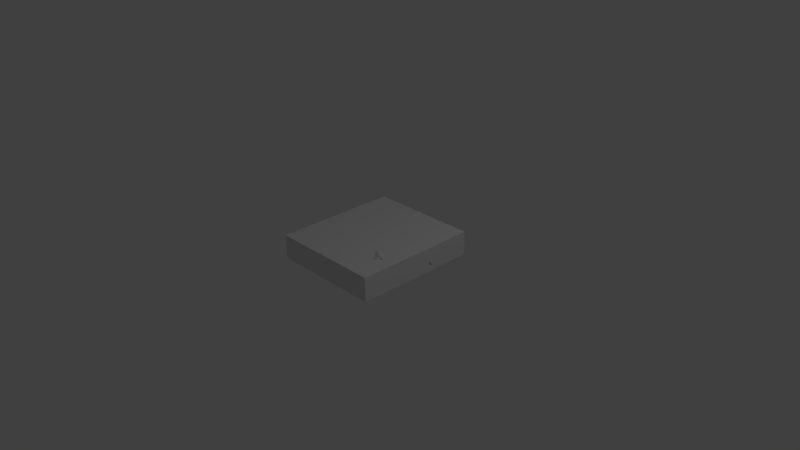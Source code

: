 # Source: feu.blend  (saved by Blender 2.76.0; exported with 4.5.12 LTS)
import bpy
from mathutils import Matrix  # noqa: F401  (used for matrix-valued properties, if any)

bpy.ops.wm.read_factory_settings(use_empty=True)
scene = bpy.context.scene
scene.name = 'Scene'

# ---- collections
col_collection_1 = bpy.data.collections.new('Collection 1'); scene.collection.children.link(col_collection_1)

# ---- materials (node trees are filled in below, after node groups)
mat_material = bpy.data.materials.new('Material')
mat_material.alpha_threshold = 0.0
mat_material.use_transparent_shadow = False
mat_material.roughness = 0.5
mat_material.line_color = (0.0, 0.0, 0.0, 1.0)

# ---- material node trees

# ---- world
world_world = bpy.data.worlds.new('World'); scene.world = world_world
world_world.color = (0.05088, 0.05088, 0.05088)
world_world.use_sun_shadow = False
world_world.sun_shadow_jitter_overblur = 0.0
world_world.cycles.sampling_method = 'MANUAL'
world_world.cycles.sample_map_resolution = 256

# ---- cameras
cam_camera = bpy.data.cameras.new('Camera')
cam_camera.clip_end = 100.0
cam_camera.lens = 35.0
cam_camera.sensor_width = 32.0
cam_camera.sensor_height = 18.0
cam_camera.ortho_scale = 7.314
cam_camera.dof.focus_distance = 0.0
cam_camera.dof.aperture_fstop = 128.0

# ---- lights
light_lamp = bpy.data.lights.new('Lamp', 'POINT')
light_lamp.transmission_factor = 0.0
light_lamp.cutoff_distance = 30.0
light_lamp.energy = 100.0
light_lamp.shadow_buffer_clip_start = 1.001
light_lamp.shadow_soft_size = 0.1
light_lamp.shadow_maximum_resolution = 0.006
light_lamp.use_absolute_resolution = True
light_lamp.cycles.use_multiple_importance_sampling = False

# ---- meshes
me_cylinder = bpy.data.meshes.new('Cylinder')
me_cylinder.from_pydata([(3.016, 0.8668, -0.4828), (-2.467, 0.2953, 0.6774), (4.322, 0.6132, -0.3002), (-1.977, 0.0771, 0.7385), (4.786, -0.2121, -0.2595), (-1.822, -0.3874, 0.7513), (4.545, -0.8905, -0.3596), (-2.125, -0.7918, 0.7104), (4.158, -0.8905, -0.5203), (-2.597, -0.7688, 0.6445), (3.786, -0.2848, -0.6459), (-2.951, -0.3045, 0.5946), (3.181, 0.3676, -0.6756), (-2.903, 0.1685, 0.6085), (1.243, 0.6987, -0.1206), (-1.025, 0.2217, 0.2181), (-0.7624, 0.02661, 0.259), (1.482, 0.4396, -0.02097), (-0.7307, -0.3517, 0.2684), (1.541, -0.1427, 0.003625), (-0.9538, -0.6284, 0.2393), (1.376, -0.6096, -0.06529), (-1.264, -0.5951, 0.1935), (1.11, -0.6096, -0.1758), (-1.427, -0.2769, 0.1656), (0.944, -0.1427, -0.2447), (-1.321, 0.08664, 0.1765), (1.003, 0.4396, -0.2201), (-3.711, 0.8356, -0.5058), (3.403, 1.201, 0.4992), (-3.304, 0.5714, -0.724), (3.954, 0.6983, 0.4644), (-3.057, -0.2225, -0.762), (3.607, -0.1768, 0.4855), (-3.178, -0.901, -0.6275), (3.797, -0.8865, 0.562), (-3.94, -0.901, -0.5351), (3.546, -0.843, 0.65), (-4.292, -0.2225, -0.4508), (3.314, -0.03959, 0.6361), (-4.057, 0.5714, -0.4227), (3.197, 0.7264, 0.6806), (-1.145, 0.4723, -0.2091), (0.4526, 0.5301, 0.0713), (0.8739, 0.3335, 0.0002002), (-0.7445, 0.3829, -0.2706), (1.058, -0.1736, -0.002547), (-0.6445, -0.1543, -0.2853), (0.8513, -0.6206, 0.06235), (-0.8779, -0.6213, -0.2253), (0.4769, -0.6206, 0.1585), (-1.269, -0.6662, -0.1358), (0.2168, -0.1736, 0.2135), (-1.566, -0.369, -0.1011), (0.1993, 0.3335, 0.1735), (-1.535, 0.07184, -0.1435), (0.0, 1.0, -1.0), (0.0, 1.0, 1.0), (0.7818, 0.6235, -1.0), (0.7818, 0.6235, 1.0), (0.9749, -0.2225, -1.0), (0.9749, -0.2225, 1.0), (0.4339, -0.901, -1.0), (0.4339, -0.901, 1.0), (-0.4339, -0.901, -1.0), (-0.4339, -0.901, 1.0), (-0.9749, -0.2225, -1.0), (-0.9749, -0.2225, 1.0), (-0.7818, 0.6235, -1.0), (-0.7818, 0.6235, 1.0), (-4.341e-09, 0.6882, -0.2824), (-4.341e-09, 0.6882, 0.1764), (0.5381, 0.4291, 0.1764), (0.5381, 0.4291, -0.2824), (0.671, -0.1531, 0.1764), (0.671, -0.1531, -0.2824), (0.2986, -0.6201, 0.1764), (0.2986, -0.6201, -0.2824), (-0.2986, -0.6201, 0.1764), (-0.2986, -0.6201, -0.2824), (-0.671, -0.1531, 0.1764), (-0.671, -0.1531, -0.2824), (-0.5381, 0.4291, 0.1764), (-0.5381, 0.4291, -0.2824)], [], [(15, 1, 3, 16), (16, 3, 5, 18), (18, 5, 7, 20), (20, 7, 9, 22), (22, 9, 11, 24), (3, 1, 13, 11, 9, 7, 5), (26, 13, 1, 15), (24, 11, 13, 26), (0, 2, 4, 6, 8, 10, 12), (10, 25, 27, 12), (25, 24, 26, 27), (12, 27, 14, 0), (27, 26, 15, 14), (8, 23, 25, 10), (23, 22, 24, 25), (6, 21, 23, 8), (21, 20, 22, 23), (4, 19, 21, 6), (19, 18, 20, 21), (2, 17, 19, 4), (17, 16, 18, 19), (0, 14, 17, 2), (14, 15, 16, 17), (43, 29, 31, 44), (44, 31, 33, 46), (46, 33, 35, 48), (48, 35, 37, 50), (50, 37, 39, 52), (31, 29, 41, 39, 37, 35, 33), (54, 41, 29, 43), (52, 39, 41, 54), (28, 30, 32, 34, 36, 38, 40), (38, 53, 55, 40), (53, 52, 54, 55), (40, 55, 42, 28), (55, 54, 43, 42), (36, 51, 53, 38), (51, 50, 52, 53), (34, 49, 51, 36), (49, 48, 50, 51), (32, 47, 49, 34), (47, 46, 48, 49), (30, 45, 47, 32), (45, 44, 46, 47), (28, 42, 45, 30), (42, 43, 44, 45), (71, 57, 59, 72), (72, 59, 61, 74), (74, 61, 63, 76), (76, 63, 65, 78), (78, 65, 67, 80), (59, 57, 69, 67, 65, 63, 61), (82, 69, 57, 71), (80, 67, 69, 82), (56, 58, 60, 62, 64, 66, 68), (66, 81, 83, 68), (81, 80, 82, 83), (68, 83, 70, 56), (83, 82, 71, 70), (64, 79, 81, 66), (79, 78, 80, 81), (62, 77, 79, 64), (77, 76, 78, 79), (60, 75, 77, 62), (75, 74, 76, 77), (58, 73, 75, 60), (73, 72, 74, 75), (56, 70, 73, 58), (70, 71, 72, 73)])
_uv = me_cylinder.uv_layers.new(name='UVMap')
_uv.uv.foreach_set('vector', [0.4369, 0.8274, 0.4369, 0.973, 0.4136, 0.9229, 0.4224, 0.7976, 0.5028, 0.2253, 0.5006, 0.1002, 0.5465, 0.1166, 0.5402, 0.2289, 0.5402, 0.2289, 0.5465, 0.1166, 0.5866, 0.08579, 0.5677, 0.2062, 0.9605, 0.3387, 0.9835, 0.4373, 0.9704, 0.4631, 0.952, 0.3541, 0.7389, 0.6239, 0.7588, 0.7616, 0.7133, 0.7989, 0.7076, 0.6412, 0.5006, 0.1002, 0.4792, 0.04943, 0.4919, 0.00453, 0.5387, 0.0, 0.5845, 0.03703, 0.5866, 0.08579, 0.5465, 0.1166, 0.6715, 0.6308, 0.6664, 0.7947, 0.6533, 0.75, 0.6577, 0.6006, 0.7076, 0.6412, 0.7133, 0.7989, 0.6664, 0.7947, 0.6715, 0.6308, 0.5866, 0.184, 0.61, 0.04914, 0.6911, 0.0, 0.7585, 0.02363, 0.7588, 0.06329, 0.6993, 0.1025, 0.6355, 0.1659, 0.6993, 0.1025, 0.6901, 0.3964, 0.6324, 0.3912, 0.6355, 0.1659, 0.6901, 0.3964, 0.7076, 0.6412, 0.6715, 0.6308, 0.6324, 0.3912, 0.6355, 0.1659, 0.6324, 0.3912, 0.6065, 0.3671, 0.5866, 0.184, 0.6324, 0.3912, 0.6715, 0.6308, 0.6577, 0.6006, 0.6065, 0.3671, 0.7588, 0.06329, 0.7362, 0.3786, 0.6901, 0.3964, 0.6993, 0.1025, 0.7362, 0.3786, 0.7389, 0.6239, 0.7076, 0.6412, 0.6901, 0.3964, 0.9835, 0.0, 0.9682, 0.1837, 0.9535, 0.1972, 0.9622, 0.01956, 0.9682, 0.1837, 0.9605, 0.3387, 0.952, 0.3541, 0.9535, 0.1972, 0.5196, 0.7976, 0.5166, 0.463, 0.5627, 0.4463, 0.5866, 0.7733, 0.5166, 0.463, 0.5402, 0.2289, 0.5677, 0.2062, 0.5627, 0.4463, 0.4382, 0.7489, 0.4589, 0.4563, 0.5166, 0.463, 0.5196, 0.7976, 0.4589, 0.4563, 0.5028, 0.2253, 0.5402, 0.2289, 0.5166, 0.463, 0.4136, 0.6139, 0.4331, 0.4313, 0.4589, 0.4563, 0.4382, 0.7489, 0.4331, 0.4313, 0.4836, 0.198, 0.5028, 0.2253, 0.4589, 0.4563, 0.2727, 0.3608, 0.2068, 0.05693, 0.2565, 0.0, 0.292, 0.3172, 0.292, 0.3172, 0.2565, 0.0, 0.3432, 0.0358, 0.3422, 0.2982, 0.3422, 0.2982, 0.3432, 0.0358, 0.4136, 0.01633, 0.3866, 0.3196, 0.9536, 0.6376, 0.9616, 0.4631, 0.9732, 0.4732, 0.9685, 0.6587, 0.1801, 0.4925, 0.2028, 0.8095, 0.1233, 0.7852, 0.1361, 0.4655, 0.04947, 0.851, 0.0, 0.794, 0.0477, 0.773, 0.1233, 0.7852, 0.2028, 0.8095, 0.2068, 0.8353, 0.1363, 0.8155, 0.08575, 0.4636, 0.0477, 0.773, 0.0, 0.794, 0.06584, 0.4896, 0.1361, 0.4655, 0.1233, 0.7852, 0.0477, 0.773, 0.08575, 0.4636, 0.2416, 0.7896, 0.2675, 0.7474, 0.3461, 0.7218, 0.4135, 0.7345, 0.4136, 0.8132, 0.3465, 0.8496, 0.2679, 0.8254, 0.14, 0.0, 0.1549, 0.2815, 0.1111, 0.2845, 0.06143, 0.02409, 0.1549, 0.2815, 0.1361, 0.4655, 0.08575, 0.4636, 0.1111, 0.2845, 0.06143, 0.02409, 0.1111, 0.2845, 0.07107, 0.3246, 0.03487, 0.05967, 0.1111, 0.2845, 0.08575, 0.4636, 0.06584, 0.4896, 0.07107, 0.3246, 0.2068, 0.03648, 0.1841, 0.3122, 0.1549, 0.2815, 0.14, 0.0, 0.1841, 0.3122, 0.1801, 0.4925, 0.1361, 0.4655, 0.1549, 0.2815, 0.9527, 0.9272, 0.952, 0.7522, 0.9673, 0.7781, 0.9732, 0.9725, 0.952, 0.7522, 0.9536, 0.6376, 0.9685, 0.6587, 0.9673, 0.7781, 0.3461, 0.7218, 0.3399, 0.4735, 0.3863, 0.4976, 0.4135, 0.7345, 0.3399, 0.4735, 0.3422, 0.2982, 0.3866, 0.3196, 0.3863, 0.4976, 0.2675, 0.7474, 0.2868, 0.4839, 0.3399, 0.4735, 0.3461, 0.7218, 0.2868, 0.4839, 0.292, 0.3172, 0.3422, 0.2982, 0.3399, 0.4735, 1.0, 0.4631, 1.0, 0.7195, 0.9893, 0.7597, 0.9732, 0.5098, 0.278, 0.5253, 0.2727, 0.3608, 0.292, 0.3172, 0.2868, 0.4839, 0.885, 0.1218, 0.8984, 0.2063, 0.8124, 0.2063, 0.8258, 0.1218, 0.8258, 0.1218, 0.8124, 0.2063, 0.7588, 0.2073, 0.789, 0.1225, 0.8258, 0.2929, 0.8124, 0.2083, 0.8984, 0.2083, 0.885, 0.2929, 0.885, 0.2929, 0.8984, 0.2083, 0.952, 0.2073, 0.9219, 0.2922, 0.9219, 0.5371, 0.952, 0.622, 0.8984, 0.621, 0.885, 0.5364, 0.6917, 0.7989, 0.7588, 0.8547, 0.7588, 0.9442, 0.6917, 1.0, 0.6079, 0.98, 0.5707, 0.8994, 0.6079, 0.8187, 0.9219, 0.1225, 0.952, 0.2073, 0.8984, 0.2063, 0.885, 0.1218, 0.885, 0.5364, 0.8984, 0.621, 0.8124, 0.621, 0.8258, 0.5364, 0.9471, 0.7673, 0.8799, 0.8231, 0.7961, 0.8032, 0.7588, 0.7226, 0.7961, 0.6419, 0.8799, 0.622, 0.9471, 0.6778, 0.8984, 0.4147, 0.885, 0.4891, 0.8258, 0.4891, 0.8124, 0.4147, 0.885, 0.4891, 0.885, 0.5364, 0.8258, 0.5364, 0.8258, 0.4891, 0.8124, 0.4147, 0.8258, 0.4891, 0.789, 0.4898, 0.7588, 0.4157, 0.8258, 0.4891, 0.8258, 0.5364, 0.789, 0.5371, 0.789, 0.4898, 0.952, 0.4157, 0.9219, 0.4898, 0.885, 0.4891, 0.8984, 0.4147, 0.9219, 0.4898, 0.9219, 0.5371, 0.885, 0.5364, 0.885, 0.4891, 0.8984, 0.4147, 0.885, 0.3402, 0.9219, 0.3395, 0.952, 0.4136, 0.885, 0.3402, 0.885, 0.2929, 0.9219, 0.2922, 0.9219, 0.3395, 0.8124, 0.4147, 0.8258, 0.3402, 0.885, 0.3402, 0.8984, 0.4147, 0.8258, 0.3402, 0.8258, 0.2929, 0.885, 0.2929, 0.885, 0.3402, 0.7588, 0.4136, 0.789, 0.3395, 0.8258, 0.3402, 0.8124, 0.4147, 0.8258, 0.07444, 0.8258, 0.1218, 0.789, 0.1225, 0.789, 0.07514, 0.8984, 1.23e-08, 0.885, 0.07444, 0.8258, 0.07444, 0.8124, 0.0, 0.885, 0.07444, 0.885, 0.1218, 0.8258, 0.1218, 0.8258, 0.07444])
me_cylinder.use_remesh_preserve_volume = False
me_cylinder.use_remesh_preserve_attributes = False
me_cylinder.use_mirror_vertex_groups = False
me_cylinder.update()
me_cube = bpy.data.meshes.new('Cube')
me_cube.from_pydata([(0.65, 0.65, -0.1625), (0.65, -0.65, -0.1625), (-0.65, -0.65, -0.1625), (-0.65, 0.65, -0.1625), (0.65, 0.65, 0.1625), (0.65, -0.65, 0.1625), (-0.65, -0.65, 0.1625), (-0.65, 0.65, 0.1625)], [], [(0, 1, 2, 3), (4, 7, 6, 5), (0, 4, 5, 1), (1, 5, 6, 2), (2, 6, 7, 3), (4, 0, 3, 7)])
me_cube.materials.append(mat_material)
me_cube.use_remesh_preserve_volume = False
me_cube.use_remesh_preserve_attributes = False
me_cube.use_mirror_vertex_groups = False
me_cube.update()

# ---- objects
ob_feu = bpy.data.objects.new('Feu', me_cylinder)
ob_ucx_feu = bpy.data.objects.new('UCX_Feu', me_cube)
ob_lamp = bpy.data.objects.new('Lamp', light_lamp)
ob_camera = bpy.data.objects.new('Camera', cam_camera)

# ---- transforms, parenting, visibility, modifiers, constraints
ob_feu.location = (0.0, 0.0, 0.1539)
ob_feu.rotation_euler = (1.571, -0.0, 0.0)
ob_feu.scale = (0.1724, 0.1724, 0.834)
ob_feu.lineart.crease_threshold = 0.0
ob_ucx_feu.location = (0.04024, -5.79e-08, 0.1488)
ob_ucx_feu.scale = (1.17, 1.295, 1.0)
ob_ucx_feu.lock_rotations_4d = False
ob_ucx_feu.empty_display_type = 'ARROWS'
ob_ucx_feu.lineart.crease_threshold = 0.0
ob_lamp.location = (4.076, 1.005, 5.904)
ob_lamp.rotation_euler = (0.6503, 0.05522, 1.866)
ob_lamp.lock_rotations_4d = False
ob_lamp.empty_display_type = 'ARROWS'
ob_lamp.color = (0.0, 0.0, 0.0, 0.0)
ob_lamp.lineart.crease_threshold = 0.0
ob_camera.location = (7.481, -6.508, 5.344)
ob_camera.rotation_euler = (1.109, 0.01082, 0.8149)
ob_camera.lock_rotations_4d = False
ob_camera.empty_display_type = 'ARROWS'
ob_camera.color = (0.0, 0.0, 0.0, 0.0)
ob_camera.display_type = 'WIRE'
ob_camera.lineart.crease_threshold = 0.0

# ---- collection membership
col_collection_1.objects.link(ob_feu)
col_collection_1.objects.link(ob_ucx_feu)
col_collection_1.objects.link(ob_lamp)
col_collection_1.objects.link(ob_camera)

# ---- scene / render settings (as saved in the file)
scene.camera = ob_camera
scene.frame_start = 1; scene.frame_end = 250; scene.frame_set(1)
scene.render.engine = 'BLENDER_EEVEE_NEXT'
scene.render.resolution_percentage = 50
scene.render.dither_intensity = 0.0
scene.cycles.use_denoising = False
scene.cycles.samples = 10
scene.cycles.sampling_pattern = 'TABULATED_SOBOL'
scene.cycles.light_sampling_threshold = 0.0
scene.cycles.use_adaptive_sampling = False
scene.cycles.use_light_tree = False
scene.cycles.blur_glossy = 0.0
scene.cycles.pixel_filter_type = 'GAUSSIAN'
scene.cycles.sample_clamp_indirect = 0.0
scene.view_settings.view_transform = 'Standard'
bpy.context.view_layer.update()
